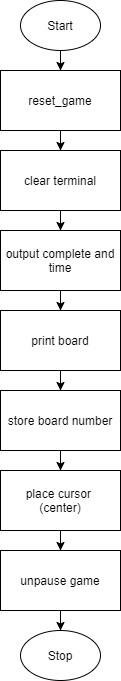

The diagram above was exported from draw.io. Its source (the exported page's mxGraphModel, read from the mxfile embedded in the PNG):
<mxGraphModel dx="220" dy="1368" grid="1" gridSize="10" guides="1" tooltips="1" connect="1" arrows="1" fold="1" page="1" pageScale="1" pageWidth="850" pageHeight="1100" math="0" shadow="0">
  <root>
    <mxCell id="0" />
    <mxCell id="1" parent="0" />
    <mxCell id="11" style="edgeStyle=orthogonalEdgeStyle;rounded=0;orthogonalLoop=1;jettySize=auto;html=1;entryX=0.5;entryY=0;entryDx=0;entryDy=0;" edge="1" parent="1" source="2" target="3">
      <mxGeometry relative="1" as="geometry" />
    </mxCell>
    <mxCell id="2" value="Start" style="ellipse;whiteSpace=wrap;html=1;" vertex="1" parent="1">
      <mxGeometry x="160" y="-1100" width="80" height="50" as="geometry" />
    </mxCell>
    <mxCell id="12" value="" style="edgeStyle=orthogonalEdgeStyle;rounded=0;orthogonalLoop=1;jettySize=auto;html=1;" edge="1" parent="1" source="3" target="4">
      <mxGeometry relative="1" as="geometry" />
    </mxCell>
    <mxCell id="3" value="reset_game" style="rounded=0;whiteSpace=wrap;html=1;" vertex="1" parent="1">
      <mxGeometry x="140" y="-1030" width="120" height="60" as="geometry" />
    </mxCell>
    <mxCell id="13" value="" style="edgeStyle=orthogonalEdgeStyle;rounded=0;orthogonalLoop=1;jettySize=auto;html=1;" edge="1" parent="1" source="4" target="5">
      <mxGeometry relative="1" as="geometry" />
    </mxCell>
    <mxCell id="4" value="clear terminal" style="rounded=0;whiteSpace=wrap;html=1;" vertex="1" parent="1">
      <mxGeometry x="140" y="-950" width="120" height="60" as="geometry" />
    </mxCell>
    <mxCell id="15" style="edgeStyle=orthogonalEdgeStyle;rounded=0;orthogonalLoop=1;jettySize=auto;html=1;entryX=0.5;entryY=0;entryDx=0;entryDy=0;" edge="1" parent="1" source="5" target="6">
      <mxGeometry relative="1" as="geometry" />
    </mxCell>
    <mxCell id="5" value="output complete and time" style="rounded=0;whiteSpace=wrap;html=1;" vertex="1" parent="1">
      <mxGeometry x="140" y="-870" width="120" height="60" as="geometry" />
    </mxCell>
    <mxCell id="16" style="edgeStyle=orthogonalEdgeStyle;rounded=0;orthogonalLoop=1;jettySize=auto;html=1;entryX=0.5;entryY=0;entryDx=0;entryDy=0;" edge="1" parent="1" source="6" target="7">
      <mxGeometry relative="1" as="geometry" />
    </mxCell>
    <mxCell id="6" value="print board" style="rounded=0;whiteSpace=wrap;html=1;" vertex="1" parent="1">
      <mxGeometry x="140" y="-790" width="120" height="60" as="geometry" />
    </mxCell>
    <mxCell id="17" style="edgeStyle=orthogonalEdgeStyle;rounded=0;orthogonalLoop=1;jettySize=auto;html=1;" edge="1" parent="1" source="7" target="8">
      <mxGeometry relative="1" as="geometry" />
    </mxCell>
    <mxCell id="7" value="store board number" style="rounded=0;whiteSpace=wrap;html=1;" vertex="1" parent="1">
      <mxGeometry x="140" y="-710" width="120" height="60" as="geometry" />
    </mxCell>
    <mxCell id="18" style="edgeStyle=orthogonalEdgeStyle;rounded=0;orthogonalLoop=1;jettySize=auto;html=1;entryX=0.5;entryY=0;entryDx=0;entryDy=0;" edge="1" parent="1" source="8" target="9">
      <mxGeometry relative="1" as="geometry" />
    </mxCell>
    <mxCell id="8" value="place cursor &lt;br&gt;(center)" style="rounded=0;whiteSpace=wrap;html=1;" vertex="1" parent="1">
      <mxGeometry x="140" y="-630" width="120" height="60" as="geometry" />
    </mxCell>
    <mxCell id="19" style="edgeStyle=orthogonalEdgeStyle;rounded=0;orthogonalLoop=1;jettySize=auto;html=1;entryX=0.5;entryY=0;entryDx=0;entryDy=0;" edge="1" parent="1" source="9" target="10">
      <mxGeometry relative="1" as="geometry" />
    </mxCell>
    <mxCell id="9" value="unpause game" style="rounded=0;whiteSpace=wrap;html=1;" vertex="1" parent="1">
      <mxGeometry x="140" y="-550" width="120" height="60" as="geometry" />
    </mxCell>
    <mxCell id="10" value="Stop" style="ellipse;whiteSpace=wrap;html=1;" vertex="1" parent="1">
      <mxGeometry x="160" y="-470" width="80" height="50" as="geometry" />
    </mxCell>
  </root>
</mxGraphModel>